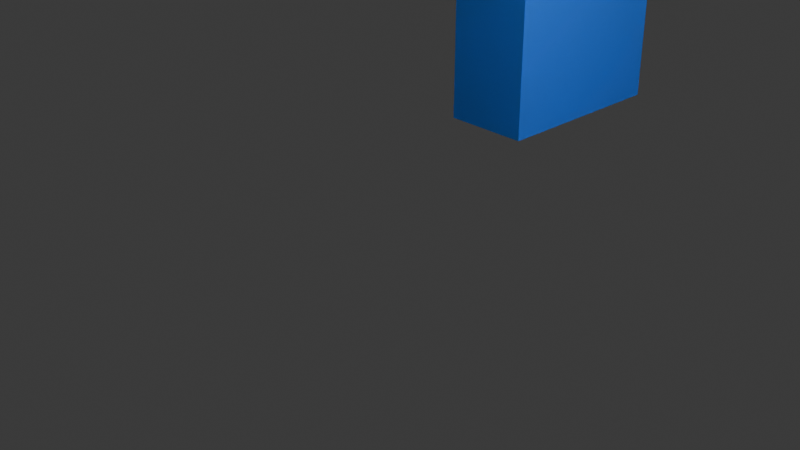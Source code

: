 # Source: bridge.blend  (saved by Blender 4.1.24; exported with 4.5.12 LTS)
import bpy
from mathutils import Matrix  # noqa: F401  (used for matrix-valued properties, if any)

bpy.ops.wm.read_factory_settings(use_empty=True)
scene = bpy.context.scene
scene.name = 'Scene'

# ---- collections
col_collection = bpy.data.collections.new('Collection'); scene.collection.children.link(col_collection)

# ---- materials (node trees are filled in below, after node groups)
mat_material = bpy.data.materials.new('Material')
mat_material.alpha_threshold = 0.0
mat_material.use_transparent_shadow = False
mat_material.roughness = 0.5
mat_material.line_color = (0.0, 0.0, 0.0, 1.0)
mat_x = bpy.data.materials.new('マテリアル')
mat_x.use_transparent_shadow = False

# ---- material node trees
mat_material.use_nodes = True; mat_material.node_tree.nodes.clear()
_N = mat_material.node_tree.nodes; _L = mat_material.node_tree.links
n0 = _N.new('ShaderNodeOutputMaterial'); n0.name = 'Material Output'; n0.location = (300, 300)
n1 = _N.new('ShaderNodeBsdfPrincipled'); n1.name = 'Principled BSDF'; n1.location = (10, 300)
n1.inputs[0].default_value = (0.0, 0.2605, 0.9064, 1.0)
n1.inputs[1].default_value = 0.2878
n1.inputs[2].default_value = 0.7347
n1.inputs[3].default_value = 2.25
_L.new(n1.outputs[0], n0.inputs[0])
n0.is_active_output = True
mat_x.use_nodes = True; mat_x.node_tree.nodes.clear()
_N = mat_x.node_tree.nodes; _L = mat_x.node_tree.links
n0 = _N.new('ShaderNodeBsdfPrincipled'); n0.name = 'プリンシプルBSDF'; n0.location = (10, 300)
n0.inputs[0].default_value = (0.006079, 0.1701, 0.8014, 1.0)
n1 = _N.new('ShaderNodeOutputMaterial'); n1.name = 'マテリアル出力'; n1.location = (300, 300)
_L.new(n0.outputs[0], n1.inputs[0])
n1.is_active_output = True

# ---- world
world_world = bpy.data.worlds.new('World'); scene.world = world_world
world_world.use_nodes = True; world_world.node_tree.nodes.clear()
_N = world_world.node_tree.nodes; _L = world_world.node_tree.links
n0 = _N.new('ShaderNodeOutputWorld'); n0.name = 'World Output'; n0.location = (300, 300)
n1 = _N.new('ShaderNodeBackground'); n1.name = 'Background'; n1.location = (10, 300)
n1.inputs[0].default_value = (0.05088, 0.05088, 0.05088, 1.0)
_L.new(n1.outputs[0], n0.inputs[0])
n0.is_active_output = True
world_world.color = (0.05088, 0.05088, 0.05088)
world_world.use_sun_shadow = False
world_world.sun_shadow_jitter_overblur = 0.0

# ---- cameras
cam_camera = bpy.data.cameras.new('Camera')
cam_camera.clip_end = 100.0
cam_camera.ortho_scale = 7.314

# ---- lights
light_light = bpy.data.lights.new('Light', 'POINT')
light_light.transmission_factor = 0.0
light_light.energy = 1000.0
light_light.shadow_soft_size = 0.1
light_light.shadow_maximum_resolution = 0.006
light_light.use_absolute_resolution = True

# ---- meshes
me_cube = bpy.data.meshes.new('Cube')
me_cube.from_pydata([(-0.3149, -0.1842, -0.5908), (-0.3149, 0.1842, -0.5908), (-0.3149, 0.1842, 0.09833), (0.3149, -0.1842, -0.5908), (0.3149, -0.1842, 0.09833), (0.3149, 0.1842, -0.5908), (0.3149, 0.1842, 0.09833), (0.105, 0.1842, -0.5908), (-0.105, 0.1842, -0.5908), (0.105, 0.1842, 0.09833), (-0.105, -0.1842, -0.5908), (0.105, -0.1842, -0.5908), (0.105, -0.1842, 0.09833), (-0.3149, -0.1842, 0.09833), (-0.105, -0.1842, 0.09833), (-0.105, 0.1842, 0.09833), (-0.7071, -0.2121, 0.3942), (-0.7071, 0.2121, 0.3942), (0.2357, 0.2121, 0.3942), (0.7071, 0.2121, 0.3942), (0.7071, -0.2121, 0.3942), (-0.2357, -0.2121, 0.3942), (-0.2357, 0.2121, 0.3942), (0.2357, -0.2121, 0.3942), (-0.4394, -0.1842, 0.3942), (-0.4394, 0.1842, 0.3942), (0.1465, 0.1842, 0.4748), (0.4394, 0.1842, 0.3942), (0.4394, -0.1842, 0.3942), (-0.1465, -0.1842, 0.4786), (-0.1465, 0.1842, 0.4748), (0.1465, -0.1842, 0.4786), (-0.7502, -0.2345, 0.4786), (-0.7502, 0.23, 0.4786), (0.2501, 0.23, 0.4786), (0.7502, 0.23, 0.4786), (0.7502, -0.2345, 0.4786), (-0.2501, -0.2345, 0.4786), (-0.2501, 0.23, 0.4786), (0.2501, -0.2345, 0.4786), (-0.7071, -0.2121, 0.4786), (-0.7071, 0.2121, 0.4786), (0.2501, 0.23, 0.4786), (0.7071, 0.2121, 0.4786), (0.7071, -0.2121, 0.4786), (-0.2357, -0.2121, 0.4786), (-0.2501, 0.23, 0.4786), (0.2357, -0.2121, 0.4786), (-0.7502, -0.2345, 0.5907), (-0.7502, 0.23, 0.5907), (0.2501, 0.23, 0.5907), (0.7502, 0.23, 0.5907), (0.7502, -0.2345, 0.5907), (-0.2501, 0.23, 0.5907), (0.105, 0.1842, -0.5908), (-0.105, 0.1842, -0.5908), (-0.1465, 0.1842, 0.3942), (0.1465, 0.1842, 0.3942), (0.105, 0.2307, -0.5908), (-0.105, 0.2307, -0.5908), (-0.105, 0.2307, 0.09833), (0.105, 0.2307, 0.09833), (-0.105, 0.2307, 0.09833), (0.105, 0.2307, 0.09833), (-0.1465, 0.2307, 0.4748), (0.1465, 0.2307, 0.4748), (-0.105, -0.2292, -0.5908), (0.105, -0.2292, -0.5908), (0.105, -0.2292, 0.09833), (-0.105, -0.2292, 0.09833), (0.105, -0.2292, 0.09833), (-0.105, -0.2292, 0.09833), (0.1465, -0.2292, 0.4786), (-0.1465, -0.2292, 0.4786)], [], [(0, 13, 2, 1), (54, 9, 6, 5), (5, 6, 4, 3), (10, 14, 13, 0), (54, 5, 3, 11), (15, 30, 64, 62), (1, 55, 10, 0), (55, 54, 11, 10), (3, 4, 12, 11), (12, 31, 72, 70), (1, 2, 15, 55), (15, 9, 61, 60), (23, 20, 44, 47, 45, 40, 16, 21), (13, 14, 29, 24), (6, 9, 57, 27), (12, 4, 28, 31), (15, 2, 25, 56), (4, 6, 27, 28), (2, 13, 24, 25), (31, 29, 73, 72), (16, 17, 25, 24), (18, 19, 27, 57), (19, 20, 28, 27), (21, 16, 24, 29), (17, 22, 56, 25), (22, 18, 57, 56), (20, 23, 31, 28), (23, 21, 29, 31), (18, 22, 46, 42), (37, 39, 36, 52, 48, 32), (19, 18, 42, 43), (22, 17, 41, 46), (20, 19, 43, 44), (17, 16, 40, 41), (32, 33, 41, 40), (34, 35, 43, 42), (35, 36, 44, 43), (37, 32, 40, 45), (33, 38, 46, 41), (38, 34, 42, 46), (36, 39, 47, 44), (39, 37, 45, 47), (51, 50, 53, 49, 48, 52), (38, 33, 49, 53), (36, 35, 51, 52), (33, 32, 48, 49), (34, 38, 53, 50), (35, 34, 50, 51), (8, 7, 54, 55), (15, 8, 55), (7, 9, 54), (26, 30, 56, 57), (30, 15, 56), (9, 26, 57), (63, 62, 64, 65), (59, 60, 61, 58), (9, 15, 62, 63), (8, 15, 60, 59), (7, 8, 59, 58), (26, 9, 63, 65), (30, 26, 65, 64), (9, 7, 58, 61), (67, 68, 69, 66), (71, 70, 72, 73), (14, 10, 66, 69), (29, 14, 71, 73), (12, 14, 69, 68), (10, 11, 67, 66), (14, 12, 70, 71), (11, 12, 68, 67)])
_uv = me_cube.uv_layers.new(name='UVMap')
_uv.uv.foreach_set('vector', [0.375, 0.0, 0.625, 0.0, 0.625, 0.25, 0.375, 0.25, 0.375, 0.4167, 0.625, 0.4167, 0.625, 0.5, 0.375, 0.5, 0.375, 0.5, 0.625, 0.5, 0.625, 0.75, 0.375, 0.75, 0.375, 0.9167, 0.625, 0.9167, 0.625, 1.0, 0.375, 1.0, 0.2917, 0.5, 0.375, 0.5, 0.375, 0.75, 0.2917, 0.75, 0.7917, 0.5, 0.7917, 0.5, 0.7917, 0.5, 0.7917, 0.5, 0.125, 0.5, 0.2083, 0.5, 0.2083, 0.75, 0.125, 0.75, 0.2083, 0.5, 0.2917, 0.5, 0.2917, 0.75, 0.2083, 0.75, 0.375, 0.75, 0.625, 0.75, 0.625, 0.8333, 0.375, 0.8333, 0.7083, 0.75, 0.7083, 0.75, 0.7083, 0.75, 0.7083, 0.75, 0.375, 0.25, 0.625, 0.25, 0.625, 0.3333, 0.375, 0.3333, 0.625, 0.3333, 0.625, 0.4167, 0.625, 0.4167, 0.625, 0.3333, 0.7083, 0.75, 0.625, 0.75, 0.625, 0.75, 0.7083, 0.75, 0.7917, 0.75, 0.875, 0.75, 0.875, 0.75, 0.7917, 0.75, 0.875, 0.75, 0.7917, 0.75, 0.7917, 0.75, 0.875, 0.75, 0.625, 0.5, 0.7083, 0.5, 0.7083, 0.5, 0.625, 0.5, 0.7083, 0.75, 0.625, 0.75, 0.625, 0.75, 0.7083, 0.75, 0.7917, 0.5, 0.875, 0.5, 0.875, 0.5, 0.7917, 0.5, 0.625, 0.75, 0.625, 0.5, 0.625, 0.5, 0.625, 0.75, 0.875, 0.5, 0.875, 0.75, 0.875, 0.75, 0.875, 0.5, 0.7083, 0.75, 0.7917, 0.75, 0.7917, 0.75, 0.7083, 0.75, 0.875, 0.75, 0.875, 0.5, 0.875, 0.5, 0.875, 0.75, 0.7083, 0.5, 0.625, 0.5, 0.625, 0.5, 0.7083, 0.5, 0.625, 0.5, 0.625, 0.75, 0.625, 0.75, 0.625, 0.5, 0.7917, 0.75, 0.875, 0.75, 0.875, 0.75, 0.7917, 0.75, 0.875, 0.5, 0.7917, 0.5, 0.7917, 0.5, 0.875, 0.5, 0.7917, 0.5, 0.7083, 0.5, 0.7083, 0.5, 0.7917, 0.5, 0.625, 0.75, 0.7083, 0.75, 0.7083, 0.75, 0.625, 0.75, 0.7083, 0.75, 0.7917, 0.75, 0.7917, 0.75, 0.7083, 0.75, 0.7083, 0.5, 0.7917, 0.5, 0.7917, 0.5, 0.7083, 0.5, 0.7917, 0.75, 0.7083, 0.75, 0.625, 0.75, 0.625, 0.75, 0.875, 0.75, 0.875, 0.75, 0.625, 0.5, 0.7083, 0.5, 0.7083, 0.5, 0.625, 0.5, 0.7917, 0.5, 0.875, 0.5, 0.875, 0.5, 0.7917, 0.5, 0.625, 0.75, 0.625, 0.5, 0.625, 0.5, 0.625, 0.75, 0.875, 0.5, 0.875, 0.75, 0.875, 0.75, 0.875, 0.5, 0.875, 0.75, 0.875, 0.5, 0.875, 0.5, 0.875, 0.75, 0.7083, 0.5, 0.625, 0.5, 0.625, 0.5, 0.7083, 0.5, 0.625, 0.5, 0.625, 0.75, 0.625, 0.75, 0.625, 0.5, 0.7917, 0.75, 0.875, 0.75, 0.875, 0.75, 0.7917, 0.75, 0.875, 0.5, 0.7917, 0.5, 0.7917, 0.5, 0.875, 0.5, 0.7917, 0.5, 0.7083, 0.5, 0.7083, 0.5, 0.7917, 0.5, 0.625, 0.75, 0.7083, 0.75, 0.7083, 0.75, 0.625, 0.75, 0.7083, 0.75, 0.7917, 0.75, 0.7917, 0.75, 0.7083, 0.75, 0.625, 0.5, 0.7083, 0.5, 0.7917, 0.5, 0.875, 0.5, 0.875, 0.75, 0.625, 0.75, 0.7917, 0.5, 0.875, 0.5, 0.875, 0.5, 0.7917, 0.5, 0.625, 0.75, 0.625, 0.5, 0.625, 0.5, 0.625, 0.75, 0.875, 0.5, 0.875, 0.75, 0.875, 0.75, 0.875, 0.5, 0.7083, 0.5, 0.7917, 0.5, 0.7917, 0.5, 0.7083, 0.5, 0.625, 0.5, 0.7083, 0.5, 0.7083, 0.5, 0.625, 0.5, 0.375, 0.3333, 0.375, 0.4167, 0.375, 0.4167, 0.375, 0.3333, 0.625, 0.3333, 0.375, 0.3333, 0.375, 0.3333, 0.375, 0.4167, 0.625, 0.4167, 0.375, 0.4167, 0.7083, 0.5, 0.7917, 0.5, 0.7917, 0.5, 0.7083, 0.5, 0.7917, 0.5, 0.7917, 0.5, 0.7917, 0.5, 0.7083, 0.5, 0.7083, 0.5, 0.7083, 0.5, 0.7083, 0.5, 0.7917, 0.5, 0.7917, 0.5, 0.7083, 0.5, 0.375, 0.3333, 0.625, 0.3333, 0.625, 0.4167, 0.375, 0.4167, 0.7083, 0.5, 0.7917, 0.5, 0.7917, 0.5, 0.7083, 0.5, 0.375, 0.3333, 0.625, 0.3333, 0.625, 0.3333, 0.375, 0.3333, 0.375, 0.4167, 0.375, 0.3333, 0.375, 0.3333, 0.375, 0.4167, 0.7083, 0.5, 0.7083, 0.5, 0.7083, 0.5, 0.7083, 0.5, 0.7917, 0.5, 0.7083, 0.5, 0.7083, 0.5, 0.7917, 0.5, 0.625, 0.4167, 0.375, 0.4167, 0.375, 0.4167, 0.625, 0.4167, 0.375, 0.8333, 0.625, 0.8333, 0.625, 0.9167, 0.375, 0.9167, 0.7917, 0.75, 0.7083, 0.75, 0.7083, 0.75, 0.7917, 0.75, 0.625, 0.9167, 0.375, 0.9167, 0.375, 0.9167, 0.625, 0.9167, 0.7917, 0.75, 0.7917, 0.75, 0.7917, 0.75, 0.7917, 0.75, 0.7083, 0.75, 0.7917, 0.75, 0.7917, 0.75, 0.7083, 0.75, 0.2083, 0.75, 0.2917, 0.75, 0.2917, 0.75, 0.2083, 0.75, 0.7917, 0.75, 0.7083, 0.75, 0.7083, 0.75, 0.7917, 0.75, 0.375, 0.8333, 0.625, 0.8333, 0.625, 0.8333, 0.375, 0.8333])
me_cube.materials.append(mat_material)
me_cube.use_mirror_vertex_groups = False
me_cube.update()
me_x = bpy.data.meshes.new('円')
me_x.from_pydata([(-0.1743, -0.9808, -0.5131), (0.01329, -0.9239, -0.5131), (0.1862, -0.8315, -0.5131), (0.3377, -0.7071, -0.5131), (0.4621, -0.5556, -0.5131), (0.5545, -0.3827, -0.5131), (0.6114, -0.1951, -0.5131), (0.6306, 0.0, -0.5131), (0.6114, 0.1951, -0.5131), (0.5545, 0.3827, -0.5131), (0.4621, 0.5556, -0.5131), (0.3377, 0.7071, -0.5131), (0.1862, 0.8315, -0.5131), (0.01329, 0.9239, -0.5131), (-0.1743, 0.9808, -0.5131), (-2.174, -0.9808, -0.5131), (-2.174, 0.9808, -0.5131), (-0.0696, -0.7238, -0.5131), (-0.2063, -0.7652, -0.5131), (0.06583, -0.6514, -0.5131), (0.1845, -0.5539, -0.5131), (0.282, -0.4352, -0.5131), (0.3544, -0.2998, -0.5131), (0.3989, -0.1528, -0.5131), (0.414, 0.0, -0.5131), (0.3989, 0.1528, -0.5131), (0.3544, 0.2998, -0.5131), (0.282, 0.4352, -0.5131), (0.1845, 0.5539, -0.5131), (0.06583, 0.6514, -0.5131), (-0.0696, 0.7238, -0.5131), (-0.2063, 0.7652, -0.5131), (-2.174, -0.7652, -0.5131), (-2.174, 0.7652, -0.5131), (0.8257, 0.9808, -0.5131), (0.8257, -0.9808, -0.5131), (-0.1743, -0.9808, 0.5131), (0.01329, -0.9239, 0.5131), (0.1862, -0.8315, 0.5131), (0.3377, -0.7071, 0.5131), (0.4621, -0.5556, 0.5131), (0.5545, -0.3827, 0.5131), (0.6114, -0.1951, 0.5131), (0.6306, 0.0, 0.5131), (0.6114, 0.1951, 0.5131), (0.5545, 0.3827, 0.5131), (0.4621, 0.5556, 0.5131), (0.3377, 0.7071, 0.5131), (0.1862, 0.8315, 0.5131), (0.01329, 0.9239, 0.5131), (-0.1743, 0.9808, 0.5131), (-2.174, -0.9808, 0.5131), (-2.174, 0.9808, 0.5131), (-0.0696, -0.7238, 0.5131), (-0.2063, -0.7652, 0.5131), (0.06583, -0.6514, 0.5131), (0.1845, -0.5539, 0.5131), (0.282, -0.4352, 0.5131), (0.3544, -0.2998, 0.5131), (0.3989, -0.1528, 0.5131), (0.414, 0.0, 0.5131), (0.3989, 0.1528, 0.5131), (0.3544, 0.2998, 0.5131), (0.282, 0.4352, 0.5131), (0.1845, 0.5539, 0.5131), (0.06583, 0.6514, 0.5131), (-0.0696, 0.7238, 0.5131), (-0.2063, 0.7652, 0.5131), (-2.174, -0.7652, 0.5131), (-2.174, 0.7652, 0.5131), (0.8257, 0.9808, 0.5131), (0.8257, -0.9808, 0.5131)], [], [(17, 1, 0, 18), (19, 2, 1, 17), (20, 3, 2, 19), (21, 4, 3, 20), (22, 5, 4, 21), (23, 6, 5, 22), (24, 7, 6, 23), (25, 8, 7, 24), (26, 9, 8, 25), (27, 10, 9, 26), (28, 11, 10, 27), (29, 12, 11, 28), (30, 13, 12, 29), (31, 14, 13, 30), (18, 0, 15, 32), (33, 16, 14, 31), (0, 1, 35), (13, 14, 34), (1, 2, 35), (12, 13, 34), (2, 3, 35), (3, 4, 35), (4, 5, 35), (5, 6, 35), (6, 7, 35), (11, 12, 34), (10, 11, 34), (9, 10, 34), (8, 9, 34), (7, 8, 34), (35, 7, 34), (53, 54, 36, 37), (55, 53, 37, 38), (56, 55, 38, 39), (57, 56, 39, 40), (58, 57, 40, 41), (59, 58, 41, 42), (60, 59, 42, 43), (61, 60, 43, 44), (62, 61, 44, 45), (63, 62, 45, 46), (64, 63, 46, 47), (65, 64, 47, 48), (66, 65, 48, 49), (67, 66, 49, 50), (54, 68, 51, 36), (69, 67, 50, 52), (36, 71, 37), (49, 70, 50), (37, 71, 38), (48, 70, 49), (38, 71, 39), (39, 71, 40), (40, 71, 41), (41, 71, 42), (42, 71, 43), (47, 70, 48), (46, 70, 47), (45, 70, 46), (44, 70, 45), (43, 70, 44), (71, 70, 43), (19, 17, 53, 55), (14, 16, 52, 50), (27, 26, 62, 63), (20, 19, 55, 56), (32, 15, 51, 68), (28, 27, 63, 64), (21, 20, 56, 57), (16, 33, 69, 52), (29, 28, 64, 65), (22, 21, 57, 58), (34, 14, 50, 70), (30, 29, 65, 66), (23, 22, 58, 59), (0, 35, 71, 36), (31, 30, 66, 67), (35, 34, 70, 71), (24, 23, 59, 60), (18, 32, 68, 54), (25, 24, 60, 61), (17, 18, 54, 53), (33, 31, 67, 69), (15, 0, 36, 51), (26, 25, 61, 62)])
_uv = me_x.uv_layers.new(name='UVマップ')
_uv.uv.foreach_set('vector', [0.0, 0.0, 0.0, 0.0, 0.0, 0.0, 0.0, 0.0, 0.0, 0.0, 0.0, 0.0, 0.0, 0.0, 0.0, 0.0, 0.0, 0.0, 0.0, 0.0, 0.0, 0.0, 0.0, 0.0, 0.0, 0.0, 0.0, 0.0, 0.0, 0.0, 0.0, 0.0, 0.0, 0.0, 0.0, 0.0, 0.0, 0.0, 0.0, 0.0, 0.0, 0.0, 0.0, 0.0, 0.0, 0.0, 0.0, 0.0, 0.0, 0.0, 0.0, 0.0, 0.0, 0.0, 0.0, 0.0, 0.0, 0.0, 0.0, 0.0, 0.0, 0.0, 0.0, 0.0, 0.0, 0.0, 0.0, 0.0, 0.0, 0.0, 0.0, 0.0, 0.0, 0.0, 0.0, 0.0, 0.0, 0.0, 0.0, 0.0, 0.0, 0.0, 0.0, 0.0, 0.0, 0.0, 0.0, 0.0, 0.0, 0.0, 0.0, 0.0, 0.0, 0.0, 0.0, 0.0, 0.0, 0.0, 0.0, 0.0, 0.0, 0.0, 0.0, 0.0, 0.0, 0.0, 0.0, 0.0, 0.0, 0.0, 0.0, 0.0, 0.0, 0.0, 0.0, 0.0, 0.0, 0.0, 0.0, 0.0, 0.0, 0.0, 0.0, 0.0, 0.0, 0.0, 0.0, 0.0, 0.0, 0.0, 0.0, 0.0, 0.0, 0.0, 0.0, 0.0, 0.0, 0.0, 0.0, 0.0, 0.0, 0.0, 0.0, 0.0, 0.0, 0.0, 0.0, 0.0, 0.0, 0.0, 0.0, 0.0, 0.0, 0.0, 0.0, 0.0, 0.0, 0.0, 0.0, 0.0, 0.0, 0.0, 0.0, 0.0, 0.0, 0.0, 0.0, 0.0, 0.0, 0.0, 0.0, 0.0, 0.0, 0.0, 0.0, 0.0, 0.0, 0.0, 0.0, 0.0, 0.0, 0.0, 0.0, 0.0, 0.0, 0.0, 0.0, 0.0, 0.0, 0.0, 0.0, 0.0, 0.0, 0.0, 0.0, 0.0, 0.0, 0.0, 0.0, 0.0, 0.0, 0.0, 0.0, 0.0, 0.0, 0.0, 0.0, 0.0, 0.0, 0.0, 0.0, 0.0, 0.0, 0.0, 0.0, 0.0, 0.0, 0.0, 0.0, 0.0, 0.0, 0.0, 0.0, 0.0, 0.0, 0.0, 0.0, 0.0, 0.0, 0.0, 0.0, 0.0, 0.0, 0.0, 0.0, 0.0, 0.0, 0.0, 0.0, 0.0, 0.0, 0.0, 0.0, 0.0, 0.0, 0.0, 0.0, 0.0, 0.0, 0.0, 0.0, 0.0, 0.0, 0.0, 0.0, 0.0, 0.0, 0.0, 0.0, 0.0, 0.0, 0.0, 0.0, 0.0, 0.0, 0.0, 0.0, 0.0, 0.0, 0.0, 0.0, 0.0, 0.0, 0.0, 0.0, 0.0, 0.0, 0.0, 0.0, 0.0, 0.0, 0.0, 0.0, 0.0, 0.0, 0.0, 0.0, 0.0, 0.0, 0.0, 0.0, 0.0, 0.0, 0.0, 0.0, 0.0, 0.0, 0.0, 0.0, 0.0, 0.0, 0.0, 0.0, 0.0, 0.0, 0.0, 0.0, 0.0, 0.0, 0.0, 0.0, 0.0, 0.0, 0.0, 0.0, 0.0, 0.0, 0.0, 0.0, 0.0, 0.0, 0.0, 0.0, 0.0, 0.0, 0.0, 0.0, 0.0, 0.0, 0.0, 0.0, 0.0, 0.0, 0.0, 0.0, 0.0, 0.0, 0.0, 0.0, 0.0, 0.0, 0.0, 0.0, 0.0, 0.0, 0.0, 0.0, 0.0, 0.0, 0.0, 0.0, 0.0, 0.0, 0.0, 0.0, 0.0, 0.0, 0.0, 0.0, 0.0, 0.0, 0.0, 0.0, 0.0, 0.0, 0.0, 0.0, 0.0, 0.0, 0.0, 0.0, 0.0, 0.0, 0.0, 0.0, 0.0, 0.0, 0.0, 0.0, 0.0, 0.0, 0.0, 0.0, 0.0, 0.0, 0.0, 0.0, 0.0, 0.0, 0.0, 0.0, 0.0, 0.0, 0.0, 0.0, 0.0, 0.0, 0.0, 0.0, 0.0, 0.0, 0.0, 0.0, 0.0, 0.0, 0.0, 0.0, 0.0, 0.0, 0.0, 0.0, 0.0, 0.0, 0.0, 0.0, 0.0, 0.0, 0.0, 0.0, 0.0, 0.0, 0.0, 0.0, 0.0, 0.0, 0.0, 0.0, 0.0, 0.0, 0.0, 0.0, 0.0, 0.0, 0.0, 0.0, 0.0, 0.0, 0.0, 0.0, 0.0, 0.0, 0.0, 0.0, 0.0, 0.0, 0.0, 0.0, 0.0, 0.0, 0.0, 0.0, 0.0, 0.0, 0.0, 0.0, 0.0, 0.0, 0.0, 0.0, 0.0, 0.0, 0.0, 0.0, 0.0, 0.0, 0.0, 0.0, 0.0, 0.0, 0.0, 0.0, 0.0, 0.0, 0.0, 0.0, 0.0, 0.0, 0.0, 0.0, 0.0, 0.0, 0.0, 0.0, 0.0, 0.0, 0.0, 0.0, 0.0, 0.0, 0.0, 0.0, 0.0, 0.0, 0.0, 0.0, 0.0, 0.0, 0.0, 0.0, 0.0, 0.0, 0.0, 0.0, 0.0, 0.0, 0.0, 0.0, 0.0, 0.0, 0.0, 0.0, 0.0, 0.0, 0.0, 0.0, 0.0, 0.0, 0.0, 0.0, 0.0, 0.0, 0.0, 0.0, 0.0, 0.0, 0.0, 0.0, 0.0, 0.0, 0.0, 0.0, 0.0, 0.0, 0.0, 0.0, 0.0, 0.0, 0.0, 0.0, 0.0, 0.0, 0.0, 0.0, 0.0, 0.0, 0.0, 0.0, 0.0, 0.0, 0.0, 0.0, 0.0, 0.0, 0.0, 0.0, 0.0, 0.0, 0.0, 0.0, 0.0, 0.0, 0.0, 0.0, 0.0, 0.0, 0.0, 0.0, 0.0, 0.0, 0.0, 0.0, 0.0, 0.0, 0.0, 0.0, 0.0, 0.0, 0.0, 0.0, 0.0, 0.0, 0.0, 0.0, 0.0, 0.0, 0.0, 0.0, 0.0, 0.0, 0.0, 0.0, 0.0, 0.0, 0.0, 0.0, 0.0, 0.0, 0.0, 0.0, 0.0, 0.0, 0.0, 0.0, 0.0, 0.0, 0.0, 0.0, 0.0, 0.0, 0.0, 0.0, 0.0, 0.0, 0.0, 0.0, 0.0, 0.0, 0.0, 0.0, 0.0])
me_x.materials.append(mat_material)
me_x.update()
me_x_1 = bpy.data.meshes.new('立方体')
me_x_1.from_pydata([(-5.479, -2.852, -0.4003), (-5.479, -2.852, 0.26), (-6.08, 4.064, -0.1801), (-5.479, 3.953, 0.26), (6.253, -2.852, -0.4003), (6.253, -2.852, 0.26), (6.786, 4.064, -0.1801), (-6.08, -2.963, -0.1801), (-5.479, -2.852, 0.26), (6.786, -2.963, -0.1801), (-5.479, -3.405, -0.4003), (-5.479, -3.866, 0.26), (6.253, -3.866, 0.26), (6.253, -3.405, -0.4003), (-5.479, 4.615, -0.3472), (6.253, 4.615, -0.3472), (6.253, 4.98, 0.26), (-5.479, 3.953, -0.3472), (-5.479, -2.852, -0.1859), (6.253, 3.953, -0.3472), (6.253, -2.852, -0.1859), (-6.08, 4.064, -0.5501), (-6.08, -2.963, -0.5501), (6.786, 4.064, -0.5501), (6.786, -2.963, -0.5501), (-5.479, 3.487, -0.3362), (6.253, 3.487, -0.3362), (6.253, 3.487, 0.26), (-6.08, 3.583, -0.1801), (6.786, 3.583, -0.1801), (-6.08, 3.583, -0.5501), (6.786, 3.583, -0.5501), (-5.479, -2.28, -0.1995), (-6.08, -2.372, -0.1801), (-6.08, -2.372, -0.5501), (-5.479, -2.28, 0.26), (6.253, -2.28, -0.1995), (6.786, -2.372, -0.1801), (6.786, -2.372, -0.5501), (-5.479, 3.487, 0.26), (-5.479, 4.98, 0.26), (6.253, 3.953, 0.26), (-5.479, 3.953, 0.399), (6.253, 3.953, 0.399), (-5.479, 3.487, 0.399), (-5.479, 4.98, 0.399), (6.253, 4.98, 0.399), (6.253, 3.487, 0.399), (6.253, -2.28, 0.26), (-5.479, -2.852, 0.26), (-5.479, -2.852, 0.26), (6.253, -3.866, 0.26), (-5.479, -3.866, 0.26), (-5.479, -2.28, 0.26), (6.253, -2.28, 0.4001), (6.253, -2.852, 0.4001), (-5.479, -2.852, 0.4001), (6.253, -2.852, 0.4001), (-5.479, -2.852, 0.4001), (6.253, -3.866, 0.4001), (-5.479, -3.866, 0.4001), (-5.479, -2.28, 0.4001)], [], [(25, 39, 3, 17), (19, 17, 14, 15), (36, 48, 5, 20), (8, 5, 55, 56), (37, 9, 24, 38), (11, 12, 59, 60), (0, 50, 49, 18), (5, 4, 20), (4, 0, 18, 20), (50, 5, 49), (13, 51, 52, 10), (4, 5, 51, 13), (0, 4, 13, 10), (50, 0, 10, 52), (14, 40, 16, 15), (41, 16, 46, 43), (17, 3, 40, 14), (41, 19, 15, 16), (33, 7, 18, 32), (6, 2, 17, 19), (29, 6, 19, 26), (7, 9, 20, 18), (34, 38, 24, 22), (28, 2, 21, 30), (9, 7, 22, 24), (2, 6, 23, 21), (33, 28, 30, 34), (21, 23, 31, 30), (37, 29, 26, 36), (2, 28, 25, 17), (27, 41, 43, 47), (6, 29, 31, 23), (19, 41, 27, 26), (32, 53, 39, 25), (18, 49, 53, 32), (9, 37, 36, 20), (7, 33, 34, 22), (30, 31, 38, 34), (28, 33, 32, 25), (27, 39, 53, 48), (29, 37, 38, 31), (26, 27, 48, 36), (42, 43, 46, 45), (43, 42, 44, 47), (3, 39, 44, 42), (39, 27, 47, 44), (40, 3, 42, 45), (16, 40, 45, 46), (5, 8, 49), (1, 5, 50), (12, 11, 52, 51), (11, 1, 50, 52), (5, 12, 51), (8, 35, 53, 49), (35, 48, 53), (57, 58, 60, 59), (54, 61, 56, 55), (35, 8, 56, 61), (1, 11, 60, 58), (5, 1, 58, 57), (5, 48, 54, 55), (48, 35, 61, 54), (12, 5, 57, 59)])
_uv = me_x_1.uv_layers.new(name='UVマップ')
_uv.uv.foreach_set('vector', [0.375, 0.2329, 0.625, 0.2329, 0.625, 0.25, 0.375, 0.25, 0.375, 0.5, 0.125, 0.5, 0.125, 0.5, 0.375, 0.5, 0.375, 0.729, 0.625, 0.729, 0.625, 0.75, 0.375, 0.75, 0.875, 0.75, 0.625, 0.75, 0.625, 0.75, 0.875, 0.75, 0.375, 0.729, 0.375, 0.75, 0.375, 0.75, 0.375, 0.729, 0.625, 1.0, 0.625, 0.75, 0.625, 0.75, 0.625, 1.0, 0.0, 0.0, 0.0, 0.0, 0.0, 0.0, 0.0, 0.0, 0.0, 0.0, 0.0, 0.0, 0.0, 0.0, 0.375, 0.75, 0.375, 1.0, 0.375, 1.0, 0.375, 0.75, 0.625, 1.0, 0.625, 0.75, 0.625, 1.0, 0.375, 0.75, 0.625, 0.75, 0.625, 1.0, 0.375, 1.0, 0.375, 0.75, 0.625, 0.75, 0.625, 0.75, 0.375, 0.75, 0.375, 1.0, 0.375, 0.75, 0.375, 0.75, 0.375, 1.0, 0.625, 1.0, 0.375, 1.0, 0.375, 1.0, 0.625, 1.0, 0.375, 0.25, 0.625, 0.25, 0.625, 0.5, 0.375, 0.5, 0.625, 0.5, 0.625, 0.5, 0.625, 0.5, 0.625, 0.5, 0.375, 0.25, 0.625, 0.25, 0.625, 0.25, 0.375, 0.25, 0.625, 0.5, 0.375, 0.5, 0.375, 0.5, 0.625, 0.5, 0.125, 0.729, 0.125, 0.75, 0.125, 0.75, 0.125, 0.729, 0.375, 0.5, 0.125, 0.5, 0.125, 0.5, 0.375, 0.5, 0.375, 0.5171, 0.375, 0.5, 0.375, 0.5, 0.375, 0.5171, 0.125, 0.75, 0.375, 0.75, 0.375, 0.75, 0.125, 0.75, 0.125, 0.729, 0.375, 0.729, 0.375, 0.75, 0.125, 0.75, 0.125, 0.5171, 0.125, 0.5, 0.125, 0.5, 0.125, 0.5171, 0.375, 0.75, 0.125, 0.75, 0.125, 0.75, 0.375, 0.75, 0.125, 0.5, 0.375, 0.5, 0.375, 0.5, 0.125, 0.5, 0.125, 0.729, 0.125, 0.5171, 0.125, 0.5171, 0.125, 0.729, 0.125, 0.5, 0.375, 0.5, 0.375, 0.5171, 0.125, 0.5171, 0.375, 0.729, 0.375, 0.5171, 0.375, 0.5171, 0.375, 0.729, 0.125, 0.5, 0.125, 0.5171, 0.125, 0.5171, 0.125, 0.5, 0.625, 0.5171, 0.625, 0.5, 0.625, 0.5, 0.625, 0.5171, 0.375, 0.5, 0.375, 0.5171, 0.375, 0.5171, 0.375, 0.5, 0.375, 0.5, 0.625, 0.5, 0.625, 0.5171, 0.375, 0.5171, 0.375, 0.02102, 0.625, 0.02102, 0.625, 0.2329, 0.375, 0.2329, 0.375, 0.0, 0.625, 0.0, 0.625, 0.02102, 0.375, 0.02102, 0.375, 0.75, 0.375, 0.729, 0.375, 0.729, 0.375, 0.75, 0.125, 0.75, 0.125, 0.729, 0.125, 0.729, 0.125, 0.75, 0.125, 0.5171, 0.375, 0.5171, 0.375, 0.729, 0.125, 0.729, 0.125, 0.5171, 0.125, 0.729, 0.125, 0.729, 0.125, 0.5171, 0.625, 0.5171, 0.875, 0.5171, 0.875, 0.729, 0.625, 0.729, 0.375, 0.5171, 0.375, 0.729, 0.375, 0.729, 0.375, 0.5171, 0.375, 0.5171, 0.625, 0.5171, 0.625, 0.729, 0.375, 0.729, 0.875, 0.5, 0.625, 0.5, 0.625, 0.5, 0.875, 0.5, 0.625, 0.5, 0.875, 0.5, 0.875, 0.5171, 0.625, 0.5171, 0.875, 0.5, 0.875, 0.5171, 0.875, 0.5171, 0.875, 0.5, 0.875, 0.5171, 0.625, 0.5171, 0.625, 0.5171, 0.875, 0.5171, 0.875, 0.5, 0.875, 0.5, 0.875, 0.5, 0.875, 0.5, 0.625, 0.5, 0.875, 0.5, 0.875, 0.5, 0.625, 0.5, 0.625, 0.75, 0.875, 0.75, 0.875, 0.75, 0.625, 1.0, 0.625, 0.75, 0.625, 1.0, 0.625, 0.75, 0.625, 1.0, 0.625, 1.0, 0.625, 0.75, 0.625, 1.0, 0.625, 1.0, 0.625, 1.0, 0.625, 1.0, 0.625, 0.75, 0.625, 0.75, 0.625, 0.75, 0.875, 0.75, 0.875, 0.729, 0.875, 0.729, 0.875, 0.75, 0.875, 0.729, 0.625, 0.729, 0.875, 0.729, 0.625, 0.75, 0.625, 1.0, 0.625, 1.0, 0.625, 0.75, 0.625, 0.729, 0.875, 0.729, 0.875, 0.75, 0.625, 0.75, 0.875, 0.729, 0.875, 0.75, 0.875, 0.75, 0.875, 0.729, 0.625, 1.0, 0.625, 1.0, 0.625, 1.0, 0.625, 1.0, 0.625, 0.75, 0.625, 1.0, 0.625, 1.0, 0.625, 0.75, 0.625, 0.75, 0.625, 0.729, 0.625, 0.729, 0.625, 0.75, 0.625, 0.729, 0.875, 0.729, 0.875, 0.729, 0.625, 0.729, 0.625, 0.75, 0.625, 0.75, 0.625, 0.75, 0.625, 0.75])
me_x_1.materials.append(mat_material)
me_x_1.update()
me_001 = bpy.data.meshes.new('立方体.001')
me_001.from_pydata([(-1.0, -1.0, -1.0), (-1.0, -1.0, 1.0), (-1.0, 1.0, -1.0), (-1.0, 1.0, 1.0), (1.0, -1.0, -1.0), (1.0, -1.0, 1.0), (1.0, 1.0, -1.0), (1.0, 1.0, 1.0)], [], [(0, 1, 3, 2), (2, 3, 7, 6), (6, 7, 5, 4), (4, 5, 1, 0), (2, 6, 4, 0), (7, 3, 1, 5)])
_uv = me_001.uv_layers.new(name='UVマップ')
_uv.uv.foreach_set('vector', [0.375, 0.0, 0.625, 0.0, 0.625, 0.25, 0.375, 0.25, 0.375, 0.25, 0.625, 0.25, 0.625, 0.5, 0.375, 0.5, 0.375, 0.5, 0.625, 0.5, 0.625, 0.75, 0.375, 0.75, 0.375, 0.75, 0.625, 0.75, 0.625, 1.0, 0.375, 1.0, 0.125, 0.5, 0.375, 0.5, 0.375, 0.75, 0.125, 0.75, 0.625, 0.5, 0.875, 0.5, 0.875, 0.75, 0.625, 0.75])
me_001.materials.append(mat_x)
me_001.update()
me_ico = bpy.data.meshes.new('ICO球')
me_ico.from_pydata([(0.0, 0.0, -1.0), (0.7236, -0.5257, -0.4472), (-0.2764, -0.8506, -0.4472), (-0.8944, 0.0, -0.4472), (-0.2764, 0.8506, -0.4472), (0.7236, 0.5257, -0.4472), (0.2764, -0.8506, 0.4472), (-0.7236, -0.5257, 0.4472), (-0.7236, 0.5257, 0.4472), (0.2764, 0.8506, 0.4472), (0.8944, 0.0, 0.4472), (0.0, 0.0, 1.0)], [], [(0, 1, 2), (1, 0, 5), (0, 2, 3), (0, 3, 4), (0, 4, 5), (1, 5, 10), (2, 1, 6), (3, 2, 7), (4, 3, 8), (5, 4, 9), (1, 10, 6), (2, 6, 7), (3, 7, 8), (4, 8, 9), (5, 9, 10), (6, 10, 11), (7, 6, 11), (8, 7, 11), (9, 8, 11), (10, 9, 11)])
_uv = me_ico.uv_layers.new(name='UVマップ')
_uv.uv.foreach_set('vector', [0.1818, 0.0, 0.2727, 0.1575, 0.09091, 0.1575, 0.2727, 0.1575, 0.3636, 0.0, 0.4545, 0.1575, 0.9091, 0.0, 1.0, 0.1575, 0.8182, 0.1575, 0.7273, 0.0, 0.8182, 0.1575, 0.6364, 0.1575, 0.5455, 0.0, 0.6364, 0.1575, 0.4545, 0.1575, 0.2727, 0.1575, 0.4545, 0.1575, 0.3636, 0.3149, 0.09091, 0.1575, 0.2727, 0.1575, 0.1818, 0.3149, 0.8182, 0.1575, 1.0, 0.1575, 0.9091, 0.3149, 0.6364, 0.1575, 0.8182, 0.1575, 0.7273, 0.3149, 0.4545, 0.1575, 0.6364, 0.1575, 0.5455, 0.3149, 0.2727, 0.1575, 0.3636, 0.3149, 0.1818, 0.3149, 0.09091, 0.1575, 0.1818, 0.3149, 0.0, 0.3149, 0.8182, 0.1575, 0.9091, 0.3149, 0.7273, 0.3149, 0.6364, 0.1575, 0.7273, 0.3149, 0.5455, 0.3149, 0.4545, 0.1575, 0.5455, 0.3149, 0.3636, 0.3149, 0.1818, 0.3149, 0.3636, 0.3149, 0.2727, 0.4724, 0.0, 0.3149, 0.1818, 0.3149, 0.09091, 0.4724, 0.7273, 0.3149, 0.9091, 0.3149, 0.8182, 0.4724, 0.5455, 0.3149, 0.7273, 0.3149, 0.6364, 0.4724, 0.3636, 0.3149, 0.5455, 0.3149, 0.4545, 0.4724])
me_ico.update()

# ---- objects
ob_cube = bpy.data.objects.new('Cube', me_cube)
ob_light = bpy.data.objects.new('Light', light_light)
ob_camera = bpy.data.objects.new('Camera', cam_camera)
ob_x = bpy.data.objects.new('円', me_x)
ob_x_1 = bpy.data.objects.new('立方体', me_x_1)
ob_001 = bpy.data.objects.new('立方体.001', me_001)
ob_ico = bpy.data.objects.new('ICO球', me_ico)

# ---- transforms, parenting, visibility, modifiers, constraints
ob_cube.location = (-2.027, 0.4066, 8.485)
ob_cube.scale = (1.286, 0.8923, 1.286)
ob_cube.lock_rotations_4d = False
ob_cube.empty_display_type = 'ARROWS'
ob_cube.lineart.crease_threshold = 0.0
_m = ob_cube.modifiers.new('配列', 'ARRAY')
_m.count = 4
_m.relative_offset_displace = (1.7, 0.0, 0.0)
_m = ob_cube.modifiers.new('配列.001', 'ARRAY')
_m.relative_offset_displace = (0.0, 16.0, 0.0)
ob_light.location = (4.076, 1.005, 5.904)
ob_light.rotation_euler = (0.6503, 0.05522, 1.866)
ob_light.lock_rotations_4d = False
ob_light.empty_display_type = 'ARROWS'
ob_light.color = (0.0, 0.0, 0.0, 0.0)
ob_light.lineart.crease_threshold = 0.0
ob_camera.location = (7.359, -6.926, 4.958)
ob_camera.rotation_euler = (1.109, 0.0, 0.8149)
ob_camera.lock_rotations_4d = False
ob_camera.empty_display_type = 'ARROWS'
ob_camera.color = (0.0, 0.0, 0.0, 0.0)
ob_camera.display_type = 'WIRE'
ob_camera.lineart.crease_threshold = 0.0
ob_x.location = (3.22, 3.654, 4.998)
ob_x.rotation_euler = (1.571, -1.571, 0.0)
ob_x.scale = (2.305, 4.952, 2.305)
ob_x_1.location = (2.974, 3.079, 7.41)
ob_001.location = (3.381, 6.157, 7.713)
ob_001.scale = (5.986, 0.1278, 0.1278)
_m = ob_001.modifiers.new('配列', 'ARRAY')
_m.relative_offset_displace = (0.0, 6.7, 0.7)
_m = ob_001.modifiers.new('ミラー', 'MIRROR')
_m.use_axis = (False, True, False)
_m.mirror_object = ob_ico
ob_ico.location = (0.9341, 3.633, 4.948)
ob_ico.scale = (0.0418, 0.0418, 0.0418)
ob_ico.hide_render = True

# ---- collection membership
col_collection.objects.link(ob_cube)
col_collection.objects.link(ob_light)
col_collection.objects.link(ob_camera)
col_collection.objects.link(ob_x)
col_collection.objects.link(ob_x_1)
col_collection.objects.link(ob_001)
col_collection.objects.link(ob_ico)

# ---- scene / render settings (as saved in the file)
scene.camera = ob_camera
scene.frame_start = 1; scene.frame_end = 250; scene.frame_set(0)
scene.render.engine = 'BLENDER_EEVEE_NEXT'
scene.cycles.sampling_pattern = 'TABULATED_SOBOL'
scene.eevee.ray_tracing_options.trace_max_roughness = 0.0
bpy.context.view_layer.update()
